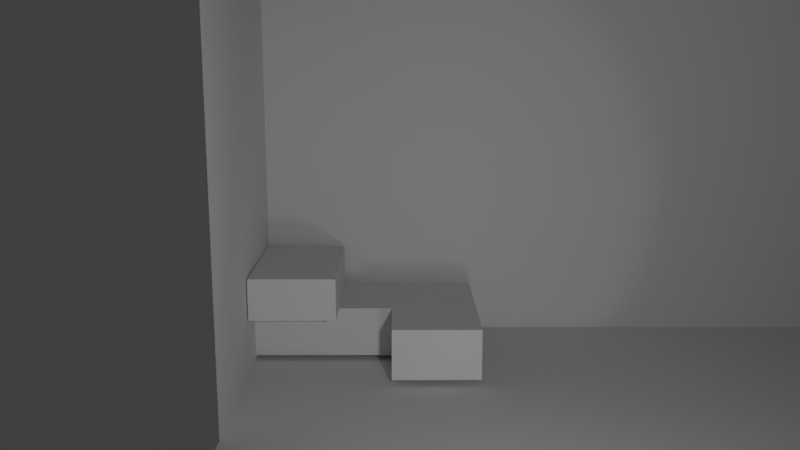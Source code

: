 # Source: project.blend  (saved by Blender 2.79.0; exported with 4.5.12 LTS)
import bpy
from mathutils import Matrix  # noqa: F401  (used for matrix-valued properties, if any)

bpy.ops.wm.read_factory_settings(use_empty=True)
scene = bpy.context.scene
scene.name = 'Scene'

# ---- collections
col_collection_1 = bpy.data.collections.new('Collection 1'); scene.collection.children.link(col_collection_1)

# ---- materials (node trees are filled in below, after node groups)
mat_grey = bpy.data.materials.new('GREY')
mat_grey.alpha_threshold = 0.0
mat_grey.roughness = 0.5
mat_23top = bpy.data.materials.new('23top')
mat_23top.alpha_threshold = 0.0
mat_23top.roughness = 0.5
mat_greenside = bpy.data.materials.new('GREENSIDE')
mat_greenside.alpha_threshold = 0.0
mat_greenside.roughness = 0.5
mat_micboxtop_001 = bpy.data.materials.new('micboxtop.001')
mat_micboxtop_001.alpha_threshold = 0.0
mat_micboxtop_001.roughness = 0.5
mat_lightblack = bpy.data.materials.new('LIGHTBLACK')
mat_lightblack.alpha_threshold = 0.0
mat_lightblack.roughness = 0.5

# ---- material node trees

# ---- world
world_world = bpy.data.worlds.new('World'); scene.world = world_world
world_world.color = (0.05088, 0.05088, 0.05088)
world_world.use_sun_shadow = False
world_world.sun_shadow_jitter_overblur = 0.0
world_world.cycles.sampling_method = 'MANUAL'

# ---- cameras
cam_camera = bpy.data.cameras.new('Camera')
cam_camera.clip_end = 100.0
cam_camera.lens = 35.0
cam_camera.sensor_width = 32.0
cam_camera.sensor_height = 18.0
cam_camera.ortho_scale = 7.314
cam_camera.dof.focus_distance = 0.0
cam_camera.dof.aperture_fstop = 128.0

# ---- lights
light_area = bpy.data.lights.new('Area', 'AREA')
light_area.transmission_factor = 0.0
light_area.energy = 15.71
light_area.shadow_buffer_clip_start = 0.5
light_area.shadow_soft_size = 0.1
light_area.shadow_maximum_resolution = 0.006
light_area.use_absolute_resolution = True
light_area.size = 0.1
light_area.size_y = 0.1
light_area_001 = bpy.data.lights.new('Area.001', 'SPOT')
light_area_001.transmission_factor = 0.0
light_area_001.energy = 38.0
light_area_001.shadow_buffer_clip_start = 0.5
light_area_001.shadow_soft_size = 0.1
light_area_001.shadow_maximum_resolution = 0.006
light_area_001.use_absolute_resolution = True

# ---- meshes
me_cube_005 = bpy.data.meshes.new('Cube.005')
me_cube_005.from_pydata([(-1.0, -1.0, -1.0), (-1.0, -1.0, 1.0), (-1.0, 1.0, -1.0), (-1.0, 1.0, 1.0), (1.0, -1.0, -1.0), (1.0, -1.0, 1.0), (1.0, 1.0, -1.0), (1.0, 1.0, 1.0)], [], [(0, 1, 3, 2), (2, 3, 7, 6), (6, 7, 5, 4), (4, 5, 1, 0), (2, 6, 4, 0), (7, 3, 1, 5)])
me_cube_005.materials.append(mat_grey)
me_cube_005.use_remesh_preserve_volume = False
me_cube_005.use_remesh_preserve_attributes = False
me_cube_005.use_mirror_vertex_groups = False
me_cube_005.update()
me_plane = bpy.data.meshes.new('Plane')
me_plane.from_pydata([(-0.129, -1.459, 1.441e-08), (3.406, -1.459, 1.441e-08), (-0.129, 0.7553, -4.414e-08), (3.406, 0.7553, -4.414e-08)], [], [(0, 1, 3, 2)])
me_plane.materials.append(mat_grey)
me_plane.use_remesh_preserve_volume = False
me_plane.use_remesh_preserve_attributes = False
me_plane.use_mirror_vertex_groups = False
me_plane.update()
me_cube_002 = bpy.data.meshes.new('Cube.002')
me_cube_002.from_pydata([(0.6696, 0.4203, 0.03863), (0.6696, -0.1426, 0.03863), (-0.1635, -0.1434, 0.03863), (-0.1635, 0.4194, 0.03863), (0.6696, 0.4203, 0.3296), (0.6696, -0.1426, 0.3296), (-0.1635, -0.1434, 0.3296), (-0.1635, 0.4194, 0.3296)], [], [(0, 1, 2, 3), (4, 7, 6, 5), (0, 4, 5, 1), (1, 5, 6, 2), (2, 6, 7, 3), (4, 0, 3, 7)])
_uv = me_cube_002.uv_layers.new(name='UVMap')
_uv.uv.foreach_set('vector', [0.0, 0.0, 0.0, 0.0, 0.0, 0.0, 0.0, 0.0, 0.9999, 0.9828, 9.985e-05, 0.9828, 9.912e-05, 0.0001003, 0.9999, 9.912e-05, 0.0, 0.0, 0.0, 0.0, 0.0, 0.0, 0.0, 0.0, 0.0, 0.0, 0.0, 0.0, 0.0, 0.0, 0.0, 0.0, 0.0, 0.0, 0.0, 0.0, 0.0, 0.0, 0.0, 0.0, 0.0, 0.0, 0.0, 0.0, 0.0, 0.0, 0.0, 0.0])
me_cube_002.materials.append(mat_23top)
me_cube_002.use_remesh_preserve_volume = False
me_cube_002.use_remesh_preserve_attributes = False
me_cube_002.use_mirror_vertex_groups = False
me_cube_002.update()
me_cube_003 = bpy.data.meshes.new('Cube.003')
me_cube_003.from_pydata([(0.2187, 0.4212, 0.1526), (0.2176, -0.3969, 0.1526), (-0.02479, -0.3992, 0.1526), (-0.02374, 0.4189, 0.1526), (0.2187, 0.4212, 0.1701), (0.2176, -0.3969, 0.1701), (-0.02479, -0.3992, 0.1701), (-0.02374, 0.4189, 0.1701)], [], [(0, 1, 2, 3), (4, 7, 6, 5), (0, 4, 5, 1), (1, 5, 6, 2), (2, 6, 7, 3), (4, 0, 3, 7)])
_uv = me_cube_003.uv_layers.new(name='UVMap')
_uv.uv.foreach_set('vector', [0.0, 0.0, 0.0, 0.0, 0.0, 0.0, 0.0, 0.0, 0.9999, 0.9828, 9.985e-05, 0.9828, 9.912e-05, 0.0001003, 0.9999, 9.912e-05, 0.0, 0.0, 0.0, 0.0, 0.0, 0.0, 0.0, 0.0, 0.0, 0.0, 0.0, 0.0, 0.0, 0.0, 0.0, 0.0, 0.0, 0.0, 0.0, 0.0, 0.0, 0.0, 0.0, 0.0, 0.0, 0.0, 0.0, 0.0, 0.0, 0.0, 0.0, 0.0])
me_cube_003.materials.append(mat_greenside)
me_cube_003.use_remesh_preserve_volume = False
me_cube_003.use_remesh_preserve_attributes = False
me_cube_003.use_mirror_vertex_groups = False
me_cube_003.update()
me_plane_001 = bpy.data.meshes.new('Plane.001')
me_plane_001.from_pydata([(-0.1262, -0.5538, -1.95e-08), (3.406, -0.5538, -1.95e-08), (-0.1262, 2.01, -4.414e-08), (3.406, 2.01, -4.414e-08)], [], [(0, 1, 3, 2)])
me_plane_001.materials.append(mat_grey)
me_plane_001.use_remesh_preserve_volume = False
me_plane_001.use_remesh_preserve_attributes = False
me_plane_001.use_mirror_vertex_groups = False
me_plane_001.update()
me_cube_001 = bpy.data.meshes.new('Cube.001')
me_cube_001.from_pydata([(0.3332, 0.4216, 0.03863), (0.3316, -0.5389, 0.03863), (-0.1651, -0.5411, 0.03863), (-0.1635, 0.4194, 0.03863), (0.3332, 0.4216, 0.3296), (0.3316, -0.5389, 0.3296), (-0.1651, -0.5411, 0.3296), (-0.1635, 0.4194, 0.3296)], [], [(0, 1, 2, 3), (4, 7, 6, 5), (0, 4, 5, 1), (1, 5, 6, 2), (2, 6, 7, 3), (4, 0, 3, 7)])
_uv = me_cube_001.uv_layers.new(name='UVMap')
_uv.uv.foreach_set('vector', [0.0, 0.0, 0.0, 0.0, 0.0, 0.0, 0.0, 0.0, 0.9999, 0.9828, 9.985e-05, 0.9828, 9.912e-05, 0.0001003, 0.9999, 9.912e-05, 0.0, 0.0, 0.0, 0.0, 0.0, 0.0, 0.0, 0.0, 0.0, 0.0, 0.0, 0.0, 0.0, 0.0, 0.0, 0.0, 0.0, 0.0, 0.0, 0.0, 0.0, 0.0, 0.0, 0.0, 0.0, 0.0, 0.0, 0.0, 0.0, 0.0, 0.0, 0.0])
me_cube_001.materials.append(mat_micboxtop_001)
me_cube_001.use_remesh_preserve_volume = False
me_cube_001.use_remesh_preserve_attributes = False
me_cube_001.use_mirror_vertex_groups = False
me_cube_001.update()
me_plane_002 = bpy.data.meshes.new('Plane.002')
me_plane_002.from_pydata([(-0.1262, 0.2797, -1.95e-08), (2.464, 0.2797, 2.165e-08), (-0.1262, 2.01, -4.414e-08), (2.464, 2.01, -2.992e-09)], [], [(0, 1, 3, 2)])
me_plane_002.materials.append(mat_grey)
me_plane_002.use_remesh_preserve_volume = False
me_plane_002.use_remesh_preserve_attributes = False
me_plane_002.use_mirror_vertex_groups = False
me_plane_002.update()
me_cube_000 = bpy.data.meshes.new('Cube.000')
me_cube_000.from_pydata([(0.4513, 0.4212, 0.03863), (0.4503, -0.3969, 0.03863), (-0.02479, -0.3992, 0.03863), (-0.02374, 0.4189, 0.03863), (0.4513, 0.4212, 0.279), (0.4503, -0.3969, 0.279), (-0.02479, -0.3992, 0.279), (-0.02374, 0.4189, 0.279)], [], [(0, 1, 2, 3), (4, 7, 6, 5), (0, 4, 5, 1), (1, 5, 6, 2), (2, 6, 7, 3), (4, 0, 3, 7)])
_uv = me_cube_000.uv_layers.new(name='UVMap')
_uv.uv.foreach_set('vector', [0.0, 0.0, 0.0, 0.0, 0.0, 0.0, 0.0, 0.0, 0.9999, 0.9828, 9.985e-05, 0.9828, 9.912e-05, 0.0001003, 0.9999, 9.912e-05, 0.0, 0.0, 0.0, 0.0, 0.0, 0.0, 0.0, 0.0, 0.0, 0.0, 0.0, 0.0, 0.0, 0.0, 0.0, 0.0, 0.0, 0.0, 0.0, 0.0, 0.0, 0.0, 0.0, 0.0, 0.0, 0.0, 0.0, 0.0, 0.0, 0.0, 0.0, 0.0])
me_cube_000.materials.append(mat_lightblack)
me_cube_000.use_remesh_preserve_volume = False
me_cube_000.use_remesh_preserve_attributes = False
me_cube_000.use_mirror_vertex_groups = False
me_cube_000.update()

# ---- objects
ob_dummy_spotlight = bpy.data.objects.new('dummy_spotlight', me_cube_005)
ob_area = bpy.data.objects.new('Area', light_area)
ob_floor = bpy.data.objects.new('floor', me_plane)
ob_camera = bpy.data.objects.new('Camera', cam_camera)
ob_23box = bpy.data.objects.new('23box', me_cube_002)
ob_greenbox = bpy.data.objects.new('greenbox', me_cube_003)
ob_backg = bpy.data.objects.new('backg', me_plane_001)
ob_micbox = bpy.data.objects.new('micbox', me_cube_001)
ob_area_001 = bpy.data.objects.new('Area.001', light_area_001)
ob_leftside = bpy.data.objects.new('leftside', me_plane_002)
ob_greenbox_001 = bpy.data.objects.new('greenbox.001', me_cube_000)

# ---- transforms, parenting, visibility, modifiers, constraints
ob_dummy_spotlight.location = (0.4912, -3.291, 0.04076)
ob_dummy_spotlight.scale = (0.06, 0.06, 0.06)
ob_dummy_spotlight.lineart.crease_threshold = 0.0
ob_area.location = (0.4905, -3.291, 1.304)
ob_area.rotation_euler = (1.763, 0.0, 0.0)
ob_area.lineart.crease_threshold = 0.0
ob_floor.location = (-0.7317, -0.3443, 0.007511)
ob_floor.lineart.crease_threshold = 0.0
ob_camera.location = (0.0, -5.172, 1.864)
ob_camera.rotation_mode = 'AXIS_ANGLE'
ob_camera.rotation_axis_angle = (4.918, -1.0, 7.225e-09, -1.691e-07)
ob_camera.lock_rotations_4d = False
ob_camera.empty_display_type = 'ARROWS'
ob_camera.color = (0.0, 0.0, 0.0, 0.0)
ob_camera.display_type = 'WIRE'
ob_camera.lineart.crease_threshold = 0.0
ob_23box.location = (-0.6945, -0.08033, 0.0)
ob_23box.rotation_euler = (-3.142, -3.142, -9.421)
ob_23box.lock_rotations_4d = False
ob_23box.empty_display_type = 'ARROWS'
ob_23box.lineart.crease_threshold = 0.0
ob_greenbox.location = (-0.5285, -0.08033, 0.5505)
ob_greenbox.rotation_euler = (0.4245, 1.571, -5.859)
ob_greenbox.lock_rotations_4d = False
ob_greenbox.empty_display_type = 'ARROWS'
ob_greenbox.lineart.crease_threshold = 0.0
ob_backg.location = (-0.7317, 0.3996, 0.5373)
ob_backg.rotation_euler = (1.571, 0.0, 0.0)
ob_backg.lineart.crease_threshold = 0.0
ob_micbox.location = (0.1175, -0.08033, 0.0)
ob_micbox.rotation_euler = (-3.142, -3.142, -9.421)
ob_micbox.lock_rotations_4d = False
ob_micbox.empty_display_type = 'ARROWS'
ob_micbox.lineart.crease_threshold = 0.0
ob_area_001.location = (0.4912, -3.291, 0.04076)
ob_area_001.rotation_euler = (1.763, -0.0, 6.371)
ob_area_001.lineart.crease_threshold = 0.0
ob_leftside.location = (-0.8576, -1.593, 0.07991)
ob_leftside.rotation_euler = (0.0, -1.571, 0.0)
ob_leftside.lineart.crease_threshold = 0.0
ob_greenbox_001.location = (-0.8278, -0.08033, 0.297)
ob_greenbox_001.rotation_euler = (-3.142, -3.142, -9.421)
ob_greenbox_001.lock_rotations_4d = False
ob_greenbox_001.empty_display_type = 'ARROWS'
ob_greenbox_001.lineart.crease_threshold = 0.0

# ---- collection membership
col_collection_1.objects.link(ob_dummy_spotlight)
col_collection_1.objects.link(ob_area)
col_collection_1.objects.link(ob_floor)
col_collection_1.objects.link(ob_camera)
col_collection_1.objects.link(ob_23box)
col_collection_1.objects.link(ob_greenbox)
col_collection_1.objects.link(ob_backg)
col_collection_1.objects.link(ob_micbox)
col_collection_1.objects.link(ob_area_001)
col_collection_1.objects.link(ob_leftside)
col_collection_1.objects.link(ob_greenbox_001)

# ---- scene / render settings (as saved in the file)
scene.camera = ob_camera
scene.frame_start = 1; scene.frame_end = 250; scene.frame_set(1)
scene.render.engine = 'BLENDER_EEVEE_NEXT'
scene.render.resolution_percentage = 50
scene.render.dither_intensity = 0.0
scene.cycles.use_denoising = False
scene.cycles.samples = 128
scene.cycles.sampling_pattern = 'TABULATED_SOBOL'
scene.cycles.use_adaptive_sampling = False
scene.cycles.use_light_tree = False
scene.cycles.blur_glossy = 0.0
scene.cycles.sample_clamp_indirect = 0.0
scene.view_settings.view_transform = 'Standard'
bpy.context.view_layer.update()
